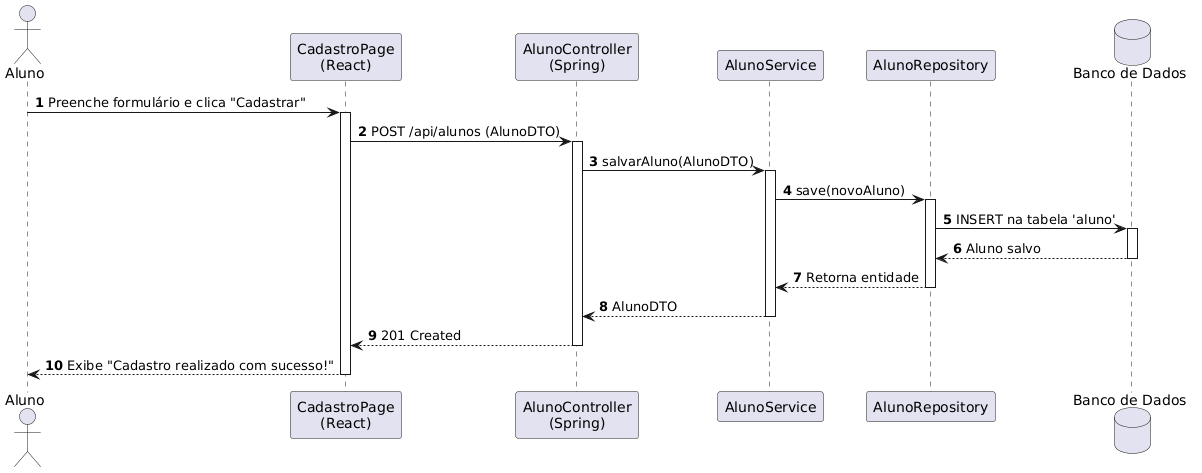

The diagram above was rendered by PlantUML. Its source (embedded in the PNG):
@startuml
autonumber
actor Aluno
participant "CadastroPage\n(React)" as Page
participant "AlunoController\n(Spring)" as Controller
participant "AlunoService" as Service
participant "AlunoRepository" as Repository
database "Banco de Dados" as DB

Aluno -> Page : Preenche formulário e clica "Cadastrar"
activate Page
Page -> Controller : POST /api/alunos (AlunoDTO)
activate Controller
Controller -> Service : salvarAluno(AlunoDTO)
activate Service
Service -> Repository : save(novoAluno)
activate Repository
Repository -> DB : INSERT na tabela 'aluno'
activate DB
DB --> Repository : Aluno salvo
deactivate DB
Repository --> Service : Retorna entidade
deactivate Repository
Service --> Controller : AlunoDTO
deactivate Service
Controller --> Page : 201 Created
deactivate Controller
Page --> Aluno : Exibe "Cadastro realizado com sucesso!"
deactivate Page
@enduml